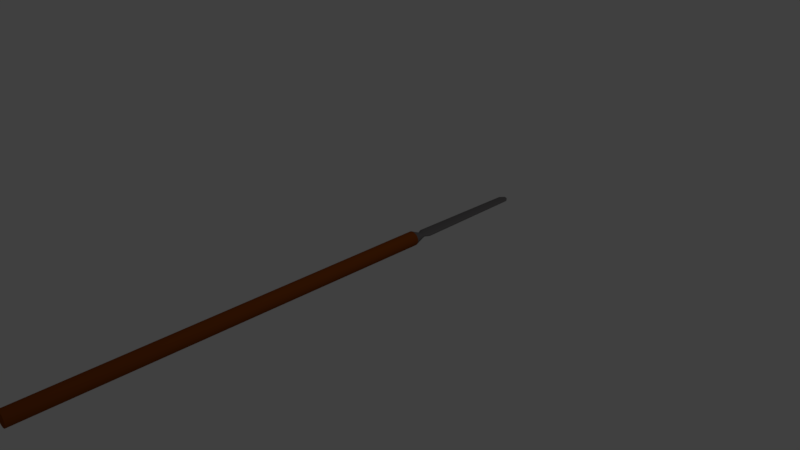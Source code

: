 # Source: yari.blend  (saved by Blender 2.78.0; exported with 4.5.12 LTS)
import bpy
from mathutils import Matrix  # noqa: F401  (used for matrix-valued properties, if any)

bpy.ops.wm.read_factory_settings(use_empty=True)
scene = bpy.context.scene
scene.name = 'Scene'

# ---- collections
col_collection_1 = bpy.data.collections.new('Collection 1'); scene.collection.children.link(col_collection_1)

# ---- materials (node trees are filled in below, after node groups)
mat_spearsteel = bpy.data.materials.new('SpearSteel')
mat_spearsteel.alpha_threshold = 0.0
mat_spearsteel.use_transparent_shadow = False
mat_spearsteel.diffuse_color = (0.1683, 0.159, 0.162, 1.0)
mat_spearsteel.roughness = 0.5
mat_spearhandle = bpy.data.materials.new('SpearHandle')
mat_spearhandle.alpha_threshold = 0.0
mat_spearhandle.use_transparent_shadow = False
mat_spearhandle.diffuse_color = (0.2582, 0.05951, 0.006512, 1.0)
mat_spearhandle.roughness = 0.5

# ---- material node trees

# ---- world
world_world = bpy.data.worlds.new('World'); scene.world = world_world
world_world.color = (0.05088, 0.05088, 0.05088)
world_world.use_sun_shadow = False
world_world.sun_shadow_jitter_overblur = 0.0
world_world.cycles.sampling_method = 'MANUAL'

# ---- cameras
cam_camera = bpy.data.cameras.new('Camera')
cam_camera.clip_end = 100.0
cam_camera.lens = 35.0
cam_camera.sensor_width = 32.0
cam_camera.sensor_height = 18.0
cam_camera.ortho_scale = 7.314
cam_camera.dof.focus_distance = 0.0
cam_camera.dof.aperture_fstop = 128.0

# ---- lights
light_lamp = bpy.data.lights.new('Lamp', 'POINT')
light_lamp.transmission_factor = 0.0
light_lamp.cutoff_distance = 30.0
light_lamp.energy = 100.0
light_lamp.shadow_buffer_clip_start = 1.001
light_lamp.shadow_soft_size = 0.1
light_lamp.shadow_maximum_resolution = 0.006
light_lamp.use_absolute_resolution = True

# ---- meshes
me_pcylinder1 = bpy.data.meshes.new('pCylinder1')
me_pcylinder1.from_pydata([(0.09511, -3.759, -0.0309), (0.0809, -3.759, -0.05878), (0.0809, 1.739, -0.05878), (0.09511, 1.739, -0.0309), (0.05878, -3.759, -0.0809), (0.05878, 1.739, -0.0809), (0.0309, -3.759, -0.09511), (0.0309, 1.739, -0.09511), (0.0, -3.759, -0.1), (0.0, 1.739, -0.1), (-0.0309, -3.759, -0.09511), (-0.0309, 1.739, -0.09511), (-0.05878, -3.759, -0.0809), (-0.05878, 1.739, -0.0809), (-0.0809, -3.759, -0.05878), (-0.0809, 1.739, -0.05878), (-0.09511, -3.759, -0.0309), (-0.09511, 1.739, -0.0309), (-0.1, -3.759, 0.0), (-0.1, 1.739, 0.0), (-0.09511, -3.759, 0.0309), (-0.09511, 1.739, 0.0309), (-0.0809, -3.759, 0.05878), (-0.0809, 1.739, 0.05878), (-0.05878, -3.759, 0.0809), (-0.05878, 1.739, 0.0809), (-0.0309, -3.759, 0.09511), (-0.0309, 1.739, 0.09511), (0.0, -3.759, 0.1), (0.0, 1.739, 0.1), (0.0309, -3.759, 0.09511), (0.0309, 1.739, 0.09511), (0.05878, -3.759, 0.0809), (0.05878, 1.739, 0.0809), (0.0809, -3.759, 0.05878), (0.0809, 1.739, 0.05878), (0.09511, -3.759, 0.0309), (0.09511, 1.739, 0.0309), (0.1, -3.759, 0.0), (0.1, 1.739, 0.0), (0.0, -3.759, 0.0), (0.0, 1.739, 0.0), (0.09428, 1.734, -0.0313), (0.0802, 1.734, -0.05953), (0.05206, 1.898, -0.01202), (0.0612, 1.898, -0.006317), (0.05827, 1.734, -0.08193), (0.03782, 1.898, -0.01654), (0.03063, 1.734, -0.09632), (0.01989, 1.898, -0.01944), (0.0, 1.734, -0.1013), (0.0, 1.898, -0.02044), (-0.03063, 1.734, -0.09632), (-0.01989, 1.898, -0.01944), (-0.05827, 1.734, -0.08193), (-0.03782, 1.898, -0.01654), (-0.0802, 1.734, -0.05953), (-0.05206, 1.898, -0.01202), (-0.09428, 1.734, -0.0313), (-0.0612, 1.898, -0.006317), (-0.09913, 1.734, 0.0), (-0.06435, 1.898, 0.0), (-0.09428, 1.734, 0.0313), (-0.0612, 1.898, 0.006317), (-0.0802, 1.734, 0.05953), (-0.05206, 1.898, 0.01202), (-0.05827, 1.734, 0.08193), (-0.03782, 1.898, 0.01654), (-0.03063, 1.734, 0.09632), (-0.01989, 1.898, 0.01944), (0.0, 1.734, 0.1013), (0.0, 1.898, 0.02044), (0.03063, 1.734, 0.09632), (0.01989, 1.898, 0.01944), (0.05827, 1.734, 0.08193), (0.03782, 1.898, 0.01654), (0.0802, 1.734, 0.05953), (0.05206, 1.898, 0.01202), (0.09428, 1.734, 0.0313), (0.0612, 1.898, 0.006317), (0.09913, 1.734, 0.0), (0.06435, 1.898, 0.0), (0.0, 1.734, 0.0), (0.03033, 3.631, -0.004406), (0.0258, 3.631, -0.008381), (0.0, 3.631, 0.0), (0.01874, 3.631, -0.01154), (0.009855, 3.631, -0.01356), (0.0, 3.631, -0.01426), (-0.009855, 3.631, -0.01356), (-0.01874, 3.631, -0.01154), (-0.0258, 3.631, -0.008381), (-0.03033, 3.631, -0.004406), (-0.03189, 3.631, 0.0), (-0.03033, 3.631, 0.004406), (-0.0258, 3.631, 0.008381), (-0.01874, 3.631, 0.01154), (-0.009855, 3.631, 0.01356), (0.0, 3.631, 0.01426), (0.009855, 3.631, 0.01356), (0.01874, 3.631, 0.01154), (0.0258, 3.631, 0.008381), (0.03033, 3.631, 0.004406), (0.03189, 3.631, 0.0), (-0.02316, 3.572, 0.02127), (0.0, 3.572, 0.02236), (-0.04405, 3.572, 0.01809), (-0.06063, 3.572, 0.01314), (-0.07127, 3.572, 0.006909), (-0.07494, 3.572, 0.0), (-0.07127, 3.572, -0.006909), (-0.06063, 3.572, -0.01314), (-0.04405, 3.572, -0.01809), (-0.0309, 3.572, -0.02127), (0.0, 3.572, -0.02236), (0.0309, 3.572, -0.02127), (0.04405, 3.572, -0.01809), (0.06063, 3.572, -0.01314), (0.07127, 3.572, -0.006909), (0.07494, 3.572, 0.0), (0.07127, 3.572, 0.006909), (0.06063, 3.572, 0.01314), (0.04405, 3.572, 0.01809), (0.02316, 3.572, 0.02127), (0.0, 1.974, 0.02812), (0.0309, 1.974, 0.02674), (-0.0309, 1.974, 0.02674), (-0.05878, 1.974, 0.02275), (-0.0809, 1.974, 0.01653), (-0.09511, 1.974, 0.008689), (-0.1, 1.974, 0.0), (-0.09511, 1.974, -0.008689), (-0.0809, 1.974, -0.01653), (-0.05878, 1.974, -0.02275), (-0.0309, 1.974, -0.02674), (0.0, 1.974, -0.02812), (0.0309, 1.974, -0.02674), (0.05878, 1.974, -0.02275), (0.0809, 1.974, -0.01653), (0.09511, 1.974, -0.008689), (0.1, 1.974, 0.0), (0.09511, 1.974, 0.008689), (0.0809, 1.974, 0.01653), (0.05878, 1.974, 0.02275)], [], [(0, 1, 2, 3), (1, 4, 5, 2), (4, 6, 7, 5), (6, 8, 9, 7), (8, 10, 11, 9), (10, 12, 13, 11), (12, 14, 15, 13), (14, 16, 17, 15), (16, 18, 19, 17), (18, 20, 21, 19), (20, 22, 23, 21), (22, 24, 25, 23), (24, 26, 27, 25), (26, 28, 29, 27), (28, 30, 31, 29), (30, 32, 33, 31), (32, 34, 35, 33), (34, 36, 37, 35), (36, 38, 39, 37), (38, 0, 3, 39), (1, 0, 40), (4, 1, 40), (6, 4, 40), (8, 6, 40), (10, 8, 40), (12, 10, 40), (14, 12, 40), (16, 14, 40), (18, 16, 40), (20, 18, 40), (22, 20, 40), (24, 22, 40), (26, 24, 40), (28, 26, 40), (30, 28, 40), (32, 30, 40), (34, 32, 40), (36, 34, 40), (38, 36, 40), (0, 38, 40), (3, 2, 41), (2, 5, 41), (5, 7, 41), (7, 9, 41), (9, 11, 41), (11, 13, 41), (13, 15, 41), (15, 17, 41), (17, 19, 41), (19, 21, 41), (21, 23, 41), (23, 25, 41), (25, 27, 41), (27, 29, 41), (29, 31, 41), (31, 33, 41), (33, 35, 41), (35, 37, 41), (37, 39, 41), (39, 3, 41), (42, 43, 44, 45), (43, 46, 47, 44), (46, 48, 49, 47), (48, 50, 51, 49), (50, 52, 53, 51), (52, 54, 55, 53), (54, 56, 57, 55), (56, 58, 59, 57), (58, 60, 61, 59), (60, 62, 63, 61), (62, 64, 65, 63), (64, 66, 67, 65), (66, 68, 69, 67), (68, 70, 71, 69), (70, 72, 73, 71), (72, 74, 75, 73), (74, 76, 77, 75), (76, 78, 79, 77), (78, 80, 81, 79), (80, 42, 45, 81), (43, 42, 82), (46, 43, 82), (48, 46, 82), (50, 48, 82), (52, 50, 82), (54, 52, 82), (56, 54, 82), (58, 56, 82), (60, 58, 82), (62, 60, 82), (64, 62, 82), (66, 64, 82), (68, 66, 82), (70, 68, 82), (72, 70, 82), (74, 72, 82), (76, 74, 82), (78, 76, 82), (80, 78, 82), (42, 80, 82), (83, 84, 85), (84, 86, 85), (86, 87, 85), (87, 88, 85), (88, 89, 85), (89, 90, 85), (90, 91, 85), (91, 92, 85), (92, 93, 85), (93, 94, 85), (94, 95, 85), (95, 96, 85), (96, 97, 85), (97, 98, 85), (98, 99, 85), (99, 100, 85), (100, 101, 85), (101, 102, 85), (102, 103, 85), (103, 83, 85), (104, 105, 98, 97), (106, 104, 97, 96), (107, 106, 96, 95), (108, 107, 95, 94), (109, 108, 94, 93), (110, 109, 93, 92), (111, 110, 92, 91), (112, 111, 91, 90), (113, 112, 90, 89), (114, 113, 89, 88), (115, 114, 88, 87), (116, 115, 87, 86), (117, 116, 86, 84), (118, 117, 84, 83), (119, 118, 83, 103), (120, 119, 103, 102), (121, 120, 102, 101), (122, 121, 101, 100), (123, 122, 100, 99), (105, 123, 99, 98), (124, 125, 123, 105), (126, 124, 105, 104), (127, 126, 104, 106), (128, 127, 106, 107), (129, 128, 107, 108), (130, 129, 108, 109), (131, 130, 109, 110), (132, 131, 110, 111), (133, 132, 111, 112), (134, 133, 112, 113), (135, 134, 113, 114), (136, 135, 114, 115), (137, 136, 115, 116), (138, 137, 116, 117), (139, 138, 117, 118), (140, 139, 118, 119), (141, 140, 119, 120), (142, 141, 120, 121), (143, 142, 121, 122), (125, 143, 122, 123), (71, 73, 125, 124), (69, 71, 124, 126), (67, 69, 126, 127), (65, 67, 127, 128), (63, 65, 128, 129), (61, 63, 129, 130), (59, 61, 130, 131), (57, 59, 131, 132), (55, 57, 132, 133), (53, 55, 133, 134), (51, 53, 134, 135), (49, 51, 135, 136), (47, 49, 136, 137), (44, 47, 137, 138), (45, 44, 138, 139), (81, 45, 139, 140), (79, 81, 140, 141), (77, 79, 141, 142), (75, 77, 142, 143), (73, 75, 143, 125)])
me_pcylinder1.polygons.foreach_set('use_smooth', [True] * 180)
me_pcylinder1.polygons.foreach_set('material_index', [1, 1, 1, 1, 1, 1, 1, 1, 1, 1, 1, 1, 1, 1, 1, 1, 1, 1, 1, 1, 1, 1, 1, 1, 1, 1, 1, 1, 1, 1, 1, 1, 1, 1, 1, 1, 1, 1, 1, 1, 1, 1, 1, 1, 1, 1, 1, 1, 1, 1, 1, 1, 1, 1, 1, 1, 1, 1, 1, 1, 0, 0, 0, 0, 0, 0, 0, 0, 0, 0, 0, 0, 0, 0, 0, 0, 0, 0, 0, 0, 0, 0, 0, 0, 0, 0, 0, 0, 0, 0, 0, 0, 0, 0, 0, 0, 0, 0, 0, 0, 0, 0, 0, 0, 0, 0, 0, 0, 0, 0, 0, 0, 0, 0, 0, 0, 0, 0, 0, 0, 0, 0, 0, 0, 0, 0, 0, 0, 0, 0, 0, 0, 0, 0, 0, 0, 0, 0, 0, 0, 0, 0, 0, 0, 0, 0, 0, 0, 0, 0, 0, 0, 0, 0, 0, 0, 0, 0, 0, 0, 0, 0, 0, 0, 0, 0, 0, 0, 0, 0, 0, 0, 0, 0, 0, 0, 0, 0, 0, 0])
_k = set([(0, 1), (0, 38), (1, 4), (2, 3), (2, 5), (3, 39), (4, 6), (5, 7), (6, 8), (7, 9), (8, 10), (9, 11), (10, 12), (11, 13), (12, 14), (13, 15), (14, 16), (15, 17), (16, 18), (17, 19), (18, 20), (19, 21), (20, 22), (21, 23), (22, 24), (23, 25), (24, 26), (25, 27), (26, 28), (27, 29), (28, 30), (29, 31), (30, 32), (31, 33), (32, 34), (33, 35), (34, 36), (35, 37), (36, 38), (37, 39), (42, 43), (42, 80), (43, 46), (46, 48), (48, 50), (50, 52), (52, 54), (54, 56), (56, 58), (58, 60), (60, 62), (62, 64), (64, 66), (66, 68), (68, 70), (70, 72), (72, 74), (74, 76), (76, 78), (78, 80), (83, 84), (83, 103), (84, 86), (86, 87), (87, 88), (88, 89), (89, 90), (90, 91), (91, 92), (92, 93), (93, 94), (94, 95), (95, 96), (96, 97), (97, 98), (98, 99), (99, 100), (100, 101), (101, 102), (102, 103)])
me_pcylinder1.attributes.new('sharp_edge', 'BOOLEAN', 'EDGE').data.foreach_set('value', [ (min(e.vertices), max(e.vertices)) in _k for e in me_pcylinder1.edges])
_uv = me_pcylinder1.uv_layers.new(name='UVMap')
_uv.uv.foreach_set('vector', [0.375, 0.3125, 0.3875, 0.3125, 0.3875, 0.6884, 0.375, 0.6884, 0.3875, 0.3125, 0.4, 0.3125, 0.4, 0.6884, 0.3875, 0.6884, 0.4, 0.3125, 0.4125, 0.3125, 0.4125, 0.6884, 0.4, 0.6884, 0.4125, 0.3125, 0.425, 0.3125, 0.425, 0.6884, 0.4125, 0.6884, 0.425, 0.3125, 0.4375, 0.3125, 0.4375, 0.6884, 0.425, 0.6884, 0.4375, 0.3125, 0.45, 0.3125, 0.45, 0.6884, 0.4375, 0.6884, 0.45, 0.3125, 0.4625, 0.3125, 0.4625, 0.6884, 0.45, 0.6884, 0.4625, 0.3125, 0.475, 0.3125, 0.475, 0.6884, 0.4625, 0.6884, 0.475, 0.3125, 0.4875, 0.3125, 0.4875, 0.6884, 0.475, 0.6884, 0.4875, 0.3125, 0.5, 0.3125, 0.5, 0.6884, 0.4875, 0.6884, 0.5, 0.3125, 0.5125, 0.3125, 0.5125, 0.6884, 0.5, 0.6884, 0.5125, 0.3125, 0.525, 0.3125, 0.525, 0.6884, 0.5125, 0.6884, 0.525, 0.3125, 0.5375, 0.3125, 0.5375, 0.6884, 0.525, 0.6884, 0.5375, 0.3125, 0.55, 0.3125, 0.55, 0.6884, 0.5375, 0.6884, 0.55, 0.3125, 0.5625, 0.3125, 0.5625, 0.6884, 0.55, 0.6884, 0.5625, 0.3125, 0.575, 0.3125, 0.575, 0.6884, 0.5625, 0.6884, 0.575, 0.3125, 0.5875, 0.3125, 0.5875, 0.6884, 0.575, 0.6884, 0.5875, 0.3125, 0.6, 0.3125, 0.6, 0.6884, 0.5875, 0.6884, 0.6, 0.3125, 0.6125, 0.3125, 0.6125, 0.6884, 0.6, 0.6884, 0.6125, 0.3125, 0.625, 0.3125, 0.625, 0.6884, 0.6125, 0.6884, 0.6264, 0.06441, 0.6486, 0.108, 0.5, 0.15, 0.5918, 0.02984, 0.6264, 0.06441, 0.5, 0.15, 0.5483, 0.007647, 0.5918, 0.02984, 0.5, 0.15, 0.5, 0.0, 0.5483, 0.007647, 0.5, 0.15, 0.4517, 0.007647, 0.5, 0.0, 0.5, 0.15, 0.4082, 0.02984, 0.4517, 0.007647, 0.5, 0.15, 0.3736, 0.06441, 0.4082, 0.02984, 0.5, 0.15, 0.3514, 0.108, 0.3736, 0.06441, 0.5, 0.15, 0.3438, 0.1562, 0.3514, 0.108, 0.5, 0.15, 0.3514, 0.2045, 0.3438, 0.1562, 0.5, 0.15, 0.3736, 0.2481, 0.3514, 0.2045, 0.5, 0.15, 0.4082, 0.2827, 0.3736, 0.2481, 0.5, 0.15, 0.4517, 0.3049, 0.4082, 0.2827, 0.5, 0.15, 0.5, 0.3125, 0.4517, 0.3049, 0.5, 0.15, 0.5483, 0.3049, 0.5, 0.3125, 0.5, 0.15, 0.5918, 0.2827, 0.5483, 0.3049, 0.5, 0.15, 0.6264, 0.2481, 0.5918, 0.2827, 0.5, 0.15, 0.6486, 0.2045, 0.6264, 0.2481, 0.5, 0.15, 0.6562, 0.1562, 0.6486, 0.2045, 0.5, 0.15, 0.6486, 0.108, 0.6562, 0.1562, 0.5, 0.15, 0.6486, 0.892, 0.6264, 0.9356, 0.5, 0.8375, 0.6264, 0.9356, 0.5918, 0.9702, 0.5, 0.8375, 0.5918, 0.9702, 0.5483, 0.9924, 0.5, 0.8375, 0.5483, 0.9924, 0.5, 1.0, 0.5, 0.8375, 0.5, 1.0, 0.4517, 0.9924, 0.5, 0.8375, 0.4517, 0.9924, 0.4082, 0.9702, 0.5, 0.8375, 0.4082, 0.9702, 0.3736, 0.9356, 0.5, 0.8375, 0.3736, 0.9356, 0.3514, 0.892, 0.5, 0.8375, 0.3514, 0.892, 0.3438, 0.8438, 0.5, 0.8375, 0.3438, 0.8438, 0.3514, 0.7955, 0.5, 0.8375, 0.3514, 0.7955, 0.3736, 0.7519, 0.5, 0.8375, 0.3736, 0.7519, 0.4082, 0.7173, 0.5, 0.8375, 0.4082, 0.7173, 0.4517, 0.6951, 0.5, 0.8375, 0.4517, 0.6951, 0.5, 0.6875, 0.5, 0.8375, 0.5, 0.6875, 0.5483, 0.6951, 0.5, 0.8375, 0.5483, 0.6951, 0.5918, 0.7173, 0.5, 0.8375, 0.5918, 0.7173, 0.6264, 0.7519, 0.5, 0.8375, 0.6264, 0.7519, 0.6486, 0.7955, 0.5, 0.8375, 0.6486, 0.7955, 0.6562, 0.8438, 0.5, 0.8375, 0.6562, 0.8438, 0.6486, 0.892, 0.5, 0.8375, 0.375, 0.3125, 0.3875, 0.3125, 0.3875, 0.338, 0.375, 0.338, 0.3875, 0.3125, 0.4, 0.3125, 0.4, 0.338, 0.3875, 0.338, 0.4, 0.3125, 0.4125, 0.3125, 0.4125, 0.338, 0.4, 0.338, 0.4125, 0.3125, 0.425, 0.3125, 0.425, 0.338, 0.4125, 0.338, 0.425, 0.3125, 0.4375, 0.3125, 0.4375, 0.338, 0.425, 0.338, 0.4375, 0.3125, 0.45, 0.3125, 0.45, 0.338, 0.4375, 0.338, 0.45, 0.3125, 0.4625, 0.3125, 0.4625, 0.338, 0.45, 0.338, 0.4625, 0.3125, 0.475, 0.3125, 0.475, 0.338, 0.4625, 0.338, 0.475, 0.3125, 0.4875, 0.3125, 0.4875, 0.338, 0.475, 0.338, 0.4875, 0.3125, 0.5, 0.3125, 0.5, 0.338, 0.4875, 0.338, 0.5, 0.3125, 0.5125, 0.3125, 0.5125, 0.338, 0.5, 0.338, 0.5125, 0.3125, 0.525, 0.3125, 0.525, 0.338, 0.5125, 0.338, 0.525, 0.3125, 0.5375, 0.3125, 0.5375, 0.338, 0.525, 0.338, 0.5375, 0.3125, 0.55, 0.3125, 0.55, 0.338, 0.5375, 0.338, 0.55, 0.3125, 0.5625, 0.3125, 0.5625, 0.338, 0.55, 0.338, 0.5625, 0.3125, 0.575, 0.3125, 0.575, 0.338, 0.5625, 0.338, 0.575, 0.3125, 0.5875, 0.3125, 0.5875, 0.338, 0.575, 0.338, 0.5875, 0.3125, 0.6, 0.3125, 0.6, 0.338, 0.5875, 0.338, 0.6, 0.3125, 0.6125, 0.3125, 0.6125, 0.338, 0.6, 0.338, 0.6125, 0.3125, 0.625, 0.3125, 0.625, 0.338, 0.6125, 0.338, 0.6264, 0.06441, 0.6486, 0.108, 0.5, 0.15, 0.5918, 0.02984, 0.6264, 0.06441, 0.5, 0.15, 0.5483, 0.007647, 0.5918, 0.02984, 0.5, 0.15, 0.5, 0.0, 0.5483, 0.007647, 0.5, 0.15, 0.4517, 0.007647, 0.5, 0.0, 0.5, 0.15, 0.4082, 0.02984, 0.4517, 0.007647, 0.5, 0.15, 0.3736, 0.06441, 0.4082, 0.02984, 0.5, 0.15, 0.3514, 0.108, 0.3736, 0.06441, 0.5, 0.15, 0.3438, 0.1562, 0.3514, 0.108, 0.5, 0.15, 0.3514, 0.2045, 0.3438, 0.1562, 0.5, 0.15, 0.3736, 0.2481, 0.3514, 0.2045, 0.5, 0.15, 0.4082, 0.2827, 0.3736, 0.2481, 0.5, 0.15, 0.4517, 0.3049, 0.4082, 0.2827, 0.5, 0.15, 0.5, 0.3125, 0.4517, 0.3049, 0.5, 0.15, 0.5483, 0.3049, 0.5, 0.3125, 0.5, 0.15, 0.5918, 0.2827, 0.5483, 0.3049, 0.5, 0.15, 0.6264, 0.2481, 0.5918, 0.2827, 0.5, 0.15, 0.6486, 0.2045, 0.6264, 0.2481, 0.5, 0.15, 0.6562, 0.1562, 0.6486, 0.2045, 0.5, 0.15, 0.6486, 0.108, 0.6562, 0.1562, 0.5, 0.15, 0.6486, 0.892, 0.6264, 0.9356, 0.5, 0.8375, 0.6264, 0.9356, 0.5918, 0.9702, 0.5, 0.8375, 0.5918, 0.9702, 0.5483, 0.9924, 0.5, 0.8375, 0.5483, 0.9924, 0.5, 1.0, 0.5, 0.8375, 0.5, 1.0, 0.4517, 0.9924, 0.5, 0.8375, 0.4517, 0.9924, 0.4082, 0.9702, 0.5, 0.8375, 0.4082, 0.9702, 0.3736, 0.9356, 0.5, 0.8375, 0.3736, 0.9356, 0.3514, 0.892, 0.5, 0.8375, 0.3514, 0.892, 0.3438, 0.8438, 0.5, 0.8375, 0.3438, 0.8438, 0.3514, 0.7955, 0.5, 0.8375, 0.3514, 0.7955, 0.3736, 0.7519, 0.5, 0.8375, 0.3736, 0.7519, 0.4082, 0.7173, 0.5, 0.8375, 0.4082, 0.7173, 0.4517, 0.6951, 0.5, 0.8375, 0.4517, 0.6951, 0.5, 0.6875, 0.5, 0.8375, 0.5, 0.6875, 0.5483, 0.6951, 0.5, 0.8375, 0.5483, 0.6951, 0.5918, 0.7173, 0.5, 0.8375, 0.5918, 0.7173, 0.6264, 0.7519, 0.5, 0.8375, 0.6264, 0.7519, 0.6486, 0.7955, 0.5, 0.8375, 0.6486, 0.7955, 0.6562, 0.8438, 0.5, 0.8375, 0.6562, 0.8438, 0.6486, 0.892, 0.5, 0.8375, 0.5375, 0.6766, 0.55, 0.6766, 0.55, 0.6884, 0.5375, 0.6884, 0.525, 0.6766, 0.5375, 0.6766, 0.5375, 0.6884, 0.525, 0.6884, 0.5125, 0.6766, 0.525, 0.6766, 0.525, 0.6884, 0.5125, 0.6884, 0.5, 0.6766, 0.5125, 0.6766, 0.5125, 0.6884, 0.5, 0.6884, 0.4875, 0.6766, 0.5, 0.6766, 0.5, 0.6884, 0.4875, 0.6884, 0.475, 0.6766, 0.4875, 0.6766, 0.4875, 0.6884, 0.475, 0.6884, 0.4625, 0.6766, 0.475, 0.6766, 0.475, 0.6884, 0.4625, 0.6884, 0.45, 0.6766, 0.4625, 0.6766, 0.4625, 0.6884, 0.45, 0.6884, 0.4375, 0.6766, 0.45, 0.6766, 0.45, 0.6884, 0.4375, 0.6884, 0.425, 0.6766, 0.4375, 0.6766, 0.4375, 0.6884, 0.425, 0.6884, 0.4125, 0.6766, 0.425, 0.6766, 0.425, 0.6884, 0.4125, 0.6884, 0.4, 0.6766, 0.4125, 0.6766, 0.4125, 0.6884, 0.4, 0.6884, 0.3875, 0.6766, 0.4, 0.6766, 0.4, 0.6884, 0.3875, 0.6884, 0.375, 0.6766, 0.3875, 0.6766, 0.3875, 0.6884, 0.375, 0.6884, 0.6125, 0.6766, 0.625, 0.6766, 0.625, 0.6884, 0.6125, 0.6884, 0.6, 0.6766, 0.6125, 0.6766, 0.6125, 0.6884, 0.6, 0.6884, 0.5875, 0.6766, 0.6, 0.6766, 0.6, 0.6884, 0.5875, 0.6884, 0.575, 0.6766, 0.5875, 0.6766, 0.5875, 0.6884, 0.575, 0.6884, 0.5625, 0.6766, 0.575, 0.6766, 0.575, 0.6884, 0.5625, 0.6884, 0.55, 0.6766, 0.5625, 0.6766, 0.5625, 0.6884, 0.55, 0.6884, 0.55, 0.3534, 0.5625, 0.3534, 0.5625, 0.6766, 0.55, 0.6766, 0.5375, 0.3534, 0.55, 0.3534, 0.55, 0.6766, 0.5375, 0.6766, 0.525, 0.3534, 0.5375, 0.3534, 0.5375, 0.6766, 0.525, 0.6766, 0.5125, 0.3534, 0.525, 0.3534, 0.525, 0.6766, 0.5125, 0.6766, 0.5, 0.3534, 0.5125, 0.3534, 0.5125, 0.6766, 0.5, 0.6766, 0.4875, 0.3534, 0.5, 0.3534, 0.5, 0.6766, 0.4875, 0.6766, 0.475, 0.3534, 0.4875, 0.3534, 0.4875, 0.6766, 0.475, 0.6766, 0.4625, 0.3534, 0.475, 0.3534, 0.475, 0.6766, 0.4625, 0.6766, 0.45, 0.3534, 0.4625, 0.3534, 0.4625, 0.6766, 0.45, 0.6766, 0.4375, 0.3534, 0.45, 0.3534, 0.45, 0.6766, 0.4375, 0.6766, 0.425, 0.3534, 0.4375, 0.3534, 0.4375, 0.6766, 0.425, 0.6766, 0.4125, 0.3534, 0.425, 0.3534, 0.425, 0.6766, 0.4125, 0.6766, 0.4, 0.3534, 0.4125, 0.3534, 0.4125, 0.6766, 0.4, 0.6766, 0.3875, 0.3534, 0.4, 0.3534, 0.4, 0.6766, 0.3875, 0.6766, 0.375, 0.3534, 0.3875, 0.3534, 0.3875, 0.6766, 0.375, 0.6766, 0.6125, 0.3534, 0.625, 0.3534, 0.625, 0.6766, 0.6125, 0.6766, 0.6, 0.3534, 0.6125, 0.3534, 0.6125, 0.6766, 0.6, 0.6766, 0.5875, 0.3534, 0.6, 0.3534, 0.6, 0.6766, 0.5875, 0.6766, 0.575, 0.3534, 0.5875, 0.3534, 0.5875, 0.6766, 0.575, 0.6766, 0.5625, 0.3534, 0.575, 0.3534, 0.575, 0.6766, 0.5625, 0.6766, 0.55, 0.338, 0.5625, 0.338, 0.5625, 0.3534, 0.55, 0.3534, 0.5375, 0.338, 0.55, 0.338, 0.55, 0.3534, 0.5375, 0.3534, 0.525, 0.338, 0.5375, 0.338, 0.5375, 0.3534, 0.525, 0.3534, 0.5125, 0.338, 0.525, 0.338, 0.525, 0.3534, 0.5125, 0.3534, 0.5, 0.338, 0.5125, 0.338, 0.5125, 0.3534, 0.5, 0.3534, 0.4875, 0.338, 0.5, 0.338, 0.5, 0.3534, 0.4875, 0.3534, 0.475, 0.338, 0.4875, 0.338, 0.4875, 0.3534, 0.475, 0.3534, 0.4625, 0.338, 0.475, 0.338, 0.475, 0.3534, 0.4625, 0.3534, 0.45, 0.338, 0.4625, 0.338, 0.4625, 0.3534, 0.45, 0.3534, 0.4375, 0.338, 0.45, 0.338, 0.45, 0.3534, 0.4375, 0.3534, 0.425, 0.338, 0.4375, 0.338, 0.4375, 0.3534, 0.425, 0.3534, 0.4125, 0.338, 0.425, 0.338, 0.425, 0.3534, 0.4125, 0.3534, 0.4, 0.338, 0.4125, 0.338, 0.4125, 0.3534, 0.4, 0.3534, 0.3875, 0.338, 0.4, 0.338, 0.4, 0.3534, 0.3875, 0.3534, 0.375, 0.338, 0.3875, 0.338, 0.3875, 0.3534, 0.375, 0.3534, 0.6125, 0.338, 0.625, 0.338, 0.625, 0.3534, 0.6125, 0.3534, 0.6, 0.338, 0.6125, 0.338, 0.6125, 0.3534, 0.6, 0.3534, 0.5875, 0.338, 0.6, 0.338, 0.6, 0.3534, 0.5875, 0.3534, 0.575, 0.338, 0.5875, 0.338, 0.5875, 0.3534, 0.575, 0.3534, 0.5625, 0.338, 0.575, 0.338, 0.575, 0.3534, 0.5625, 0.3534])
me_pcylinder1.materials.append(mat_spearsteel)
me_pcylinder1.materials.append(mat_spearhandle)
me_pcylinder1.use_remesh_preserve_volume = False
me_pcylinder1.use_remesh_preserve_attributes = False
me_pcylinder1.use_mirror_vertex_groups = False
me_pcylinder1.update()
me_pcylinder1.normals_split_custom_set([tuple(v) for v in zip(*[iter([0.9511, 0.0, -0.309, 0.809, 0.0, -0.5878, 0.809, 0.0, -0.5878, 0.9511, 0.0, -0.309, 0.809, 0.0, -0.5878, 0.5878, 0.0, -0.809, 0.5878, 0.0, -0.809, 0.809, 0.0, -0.5878, 0.5878, 0.0, -0.809, 0.309, 0.0, -0.9511, 0.309, 0.0, -0.9511, 0.5878, 0.0, -0.809, 0.309, 0.0, -0.9511, 0.0, 0.0, -1.0, 0.0, 0.0, -1.0, 0.309, 0.0, -0.9511, 0.0, 0.0, -1.0, -0.309, 0.0, -0.9511, -0.309, 0.0, -0.9511, 0.0, 0.0, -1.0, -0.309, 0.0, -0.9511, -0.5878, 0.0, -0.809, -0.5878, 0.0, -0.809, -0.309, 0.0, -0.9511, -0.5878, 0.0, -0.809, -0.809, 0.0, -0.5878, -0.809, 0.0, -0.5878, -0.5878, 0.0, -0.809, -0.809, 0.0, -0.5878, -0.9511, 0.0, -0.309, -0.9511, 0.0, -0.309, -0.809, 0.0, -0.5878, -0.9511, 0.0, -0.309, -1.0, 0.0, 0.0, -1.0, 0.0, 0.0, -0.9511, 0.0, -0.309, -1.0, 0.0, 0.0, -0.9511, 0.0, 0.309, -0.9511, 0.0, 0.309, -1.0, 0.0, 0.0, -0.9511, 0.0, 0.309, -0.809, 0.0, 0.5878, -0.809, 0.0, 0.5878, -0.9511, 0.0, 0.309, -0.809, 0.0, 0.5878, -0.5878, 0.0, 0.809, -0.5878, 0.0, 0.809, -0.809, 0.0, 0.5878, -0.5878, 0.0, 0.809, -0.309, 0.0, 0.9511, -0.309, 0.0, 0.9511, -0.5878, 0.0, 0.809, -0.309, 0.0, 0.9511, 0.0, 0.0, 1.0, 0.0, 0.0, 1.0, -0.309, 0.0, 0.9511, 0.0, 0.0, 1.0, 0.309, 0.0, 0.9511, 0.309, 0.0, 0.9511, 0.0, 0.0, 1.0, 0.309, 0.0, 0.9511, 0.5878, 0.0, 0.809, 0.5878, 0.0, 0.809, 0.309, 0.0, 0.9511, 0.5878, 0.0, 0.809, 0.809, 0.0, 0.5878, 0.809, 0.0, 0.5878, 0.5878, 0.0, 0.809, 0.809, 0.0, 0.5878, 0.9511, 0.0, 0.309, 0.9511, 0.0, 0.309, 0.809, 0.0, 0.5878, 0.9511, 0.0, 0.309, 1.0, 0.0, 0.0, 1.0, 0.0, 0.0, 0.9511, 0.0, 0.309, 1.0, 0.0, 0.0, 0.9511, 0.0, -0.309, 0.9511, 0.0, -0.309, 1.0, 0.0, 0.0, 0.0, -1.0, 1.557e-10, 0.0, -1.0, -9.644e-06, 0.0, -1.0, 0.0, 0.0, -1.0, 9.644e-06, 0.0, -1.0, 1.557e-10, 0.0, -1.0, 0.0, 0.0, -1.0, 0.0, 0.0, -1.0, 9.644e-06, 0.0, -1.0, 0.0, 0.0, -1.0, 0.0, 0.0, -1.0, 0.0, 0.0, -1.0, 0.0, 0.0, -1.0, 0.0, 0.0, -1.0, 0.0, 0.0, -1.0, 0.0, 0.0, -1.0, 4.822e-06, 0.0, -1.0, 0.0, 0.0, -1.0, 0.0, 0.0, -1.0, -4.822e-06, 0.0, -1.0, 4.822e-06, 0.0, -1.0, 0.0, 0.0, -1.0, -9.644e-06, 0.0, -1.0, -4.822e-06, 0.0, -1.0, 0.0, 0.0, -1.0, 0.0, 0.0, -1.0, -9.644e-06, 0.0, -1.0, 0.0, 0.0, -1.0, 9.644e-06, 0.0, -1.0, 0.0, 0.0, -1.0, 0.0, 0.0, -1.0, -1.557e-10, 0.0, -1.0, 9.644e-06, 0.0, -1.0, 0.0, 0.0, -1.0, -9.644e-06, 0.0, -1.0, -1.557e-10, 0.0, -1.0, 0.0, 0.0, -1.0, 0.0, 0.0, -1.0, -9.644e-06, 0.0, -1.0, 0.0, 0.0, -1.0, 0.0, 0.0, -1.0, 0.0, 0.0, -1.0, 0.0, 0.0, -1.0, 0.0, 0.0, -1.0, 0.0, 0.0, -1.0, 0.0, 0.0, -1.0, -4.822e-06, 0.0, -1.0, 0.0, 0.0, -1.0, 0.0, 0.0, -1.0, 4.822e-06, 0.0, -1.0, -4.822e-06, 0.0, -1.0, 0.0, 0.0, -1.0, 9.644e-06, 0.0, -1.0, 4.822e-06, 0.0, -1.0, 0.0, 0.0, -1.0, 0.0, 0.0, -1.0, 9.644e-06, 0.0, -1.0, 0.0, 0.0, -1.0, -9.644e-06, 0.0, -1.0, 0.0, 0.0, -1.0, 0.0, 0.0, 1.0, 0.0, 0.0, 1.0, 0.0, 0.0, 1.0, 0.0, 0.0, 1.0, 0.0, 0.0, 1.0, -1.206e-06, 0.0, 1.0, 0.0, 0.0, 1.0, -1.206e-06, 0.0, 1.0, -1.206e-06, 0.0, 1.0, 0.0, 0.0, 1.0, -1.206e-06, 0.0, 1.0, 0.0, 0.0, 1.0, 0.0, 0.0, 1.0, 0.0, 0.0, 1.0, 0.0, 0.0, 1.0, 0.0, 0.0, 1.0, 0.0, 0.0, 1.0, 0.0, 0.0, 1.0, 0.0, 0.0, 1.0, 0.0, 0.0, 1.0, 0.0, 0.0, 1.0, 0.0, 0.0, 1.0, 0.0, 0.0, 1.0, 0.0, 0.0, 1.0, 0.0, 0.0, 1.0, 0.0, 0.0, 1.0, 0.0, 0.0, 1.0, 0.0, 0.0, 1.0, 0.0, 0.0, 1.0, 0.0, 0.0, 1.0, 0.0, 0.0, 1.0, 0.0, 0.0, 1.0, 0.0, 0.0, 1.0, 0.0, 0.0, 1.0, 0.0, 0.0, 1.0, 1.206e-06, 0.0, 1.0, 0.0, 0.0, 1.0, 1.206e-06, 0.0, 1.0, 1.206e-06, 0.0, 1.0, 0.0, 0.0, 1.0, 1.206e-06, 0.0, 1.0, 0.0, 0.0, 1.0, 0.0, 0.0, 1.0, 0.0, 0.0, 1.0, 0.0, 0.0, 1.0, 0.0, 0.0, 1.0, 0.0, 0.0, 1.0, 0.0, 0.0, 1.0, 0.0, 0.0, 1.0, 0.0, 0.0, 1.0, 0.0, 0.0, 1.0, 0.0, 0.0, 1.0, 0.0, 0.0, 1.0, 0.0, 0.0, 1.0, 0.0, 0.0, 1.0, 0.0, 0.0, 1.0, 0.0, 0.0, 1.0, 0.0, 0.0, 1.0, 0.0, 0.0, 1.0, 0.0, 0.0, 1.0, 0.0, 0.8509, 0.2567, -0.4584, 0.6179, 0.3285, -0.7144, 0.6282, 0.1847, -0.7558, 0.8769, 0.1338, -0.4617, 0.6179, 0.3285, -0.7144, 0.3868, 0.3889, -0.8361, 0.388, 0.2371, -0.8906, 0.6282, 0.1847, -0.7558, 0.3868, 0.3889, -0.8361, 0.1829, 0.4243, -0.8869, 0.1833, 0.2734, -0.9443, 0.388, 0.2371, -0.8906, 0.1829, 0.4243, -0.8869, 0.0, 0.4352, -0.9003, -4.063e-08, 0.2863, -0.9581, 0.1833, 0.2734, -0.9443, 0.0, 0.4352, -0.9003, -0.1829, 0.4243, -0.8869, -0.1833, 0.2734, -0.9443, -4.063e-08, 0.2863, -0.9581, -0.1829, 0.4243, -0.8869, -0.3868, 0.3889, -0.8361, -0.388, 0.2371, -0.8906, -0.1833, 0.2734, -0.9443, -0.3868, 0.3889, -0.8361, -0.6179, 0.3285, -0.7144, -0.6282, 0.1847, -0.7558, -0.388, 0.2371, -0.8906, -0.6179, 0.3285, -0.7144, -0.8509, 0.2567, -0.4584, -0.8769, 0.1337, -0.4617, -0.6282, 0.1847, -0.7558, -0.8509, 0.2567, -0.4584, -0.9761, 0.2172, -5.537e-07, -0.9936, 0.1133, 8.882e-06, -0.8769, 0.1337, -0.4617, -0.9761, 0.2172, -5.537e-07, -0.8509, 0.2567, 0.4584, -0.8769, 0.1338, 0.4617, -0.9936, 0.1133, 8.882e-06, -0.8509, 0.2567, 0.4584, -0.6179, 0.3285, 0.7144, -0.6282, 0.1847, 0.7558, -0.8769, 0.1338, 0.4617, -0.6179, 0.3285, 0.7144, -0.3868, 0.3889, 0.8361, -0.388, 0.2371, 0.8906, -0.6282, 0.1847, 0.7558, -0.3868, 0.3889, 0.8361, -0.1829, 0.4243, 0.8869, -0.1833, 0.2734, 0.9443, -0.388, 0.2371, 0.8906, -0.1829, 0.4243, 0.8869, 0.0, 0.4352, 0.9003, 4.063e-08, 0.2863, 0.9581, -0.1833, 0.2734, 0.9443, 0.0, 0.4352, 0.9003, 0.1829, 0.4243, 0.8869, 0.1833, 0.2734, 0.9443, 4.063e-08, 0.2863, 0.9581, 0.1829, 0.4243, 0.8869, 0.3868, 0.3889, 0.8361, 0.388, 0.2371, 0.8906, 0.1833, 0.2734, 0.9443, 0.3868, 0.3889, 0.8361, 0.6179, 0.3285, 0.7144, 0.6282, 0.1847, 0.7558, 0.388, 0.2371, 0.8906, 0.6179, 0.3285, 0.7144, 0.8509, 0.2567, 0.4584, 0.8769, 0.1337, 0.4617, 0.6282, 0.1847, 0.7558, 0.8509, 0.2567, 0.4584, 0.9761, 0.2172, 5.537e-07, 0.9936, 0.1133, -8.882e-06, 0.8769, 0.1337, 0.4617, 0.9761, 0.2172, 5.537e-07, 0.8509, 0.2567, -0.4584, 0.8769, 0.1338, -0.4617, 0.9936, 0.1133, -8.882e-06, 0.0, -1.0, 0.0, 0.0, -1.0, 4.761e-06, 0.0, -1.0, 0.0, 0.0, -1.0, 0.0, 0.0, -1.0, 0.0, 0.0, -1.0, 0.0, 0.0, -1.0, 0.0, 0.0, -1.0, 0.0, 0.0, -1.0, 0.0, 0.0, -1.0, 0.0, 0.0, -1.0, 0.0, 0.0, -1.0, 0.0, 0.0, -1.0, 0.0, 0.0, -1.0, 0.0, 0.0, -1.0, 0.0, 0.0, -1.0, 0.0, 0.0, -1.0, 0.0, 0.0, -1.0, 0.0, 0.0, -1.0, 0.0, 0.0, -1.0, 0.0, 0.0, -1.0, 0.0, 0.0, -1.0, 4.761e-06, 0.0, -1.0, 0.0, 0.0, -1.0, 0.0, 0.0, -1.0, 0.0, 0.0, -1.0, 4.761e-06, 0.0, -1.0, 0.0, 0.0, -1.0, -4.761e-06, 0.0, -1.0, 0.0, 0.0, -1.0, 0.0, 0.0, -1.0, 0.0, 0.0, -1.0, -4.761e-06, 0.0, -1.0, 0.0, 0.0, -1.0, 0.0, 0.0, -1.0, 0.0, 0.0, -1.0, 0.0, 0.0, -1.0, 0.0, 0.0, -1.0, 0.0, 0.0, -1.0, 0.0, 0.0, -1.0, 0.0, 0.0, -1.0, 0.0, 0.0, -1.0, 0.0, 0.0, -1.0, 0.0, 0.0, -1.0, 0.0, 0.0, -1.0, 0.0, 0.0, -1.0, 0.0, 0.0, -1.0, 0.0, 0.0, -1.0, 0.0, 0.0, -1.0, 0.0, 0.0, -1.0, 0.0, 0.0, -1.0, 0.0, 0.0, -1.0, -4.761e-06, 0.0, -1.0, 0.0, 0.0, -1.0, 0.0, 0.0, -1.0, 0.0, 0.0, -1.0, -4.761e-06, 0.0, -1.0, 0.0, 0.0, -1.0, 4.761e-06, 0.0, -1.0, 0.0, 0.0, -1.0, 0.0, 0.0, 1.0, 0.0, 0.0, 1.0, 0.0, 0.0, 1.0, 0.0, 0.0, 1.0, 0.0, 0.0, 1.0, 0.0, 0.0, 1.0, 0.0, 0.0, 1.0, 0.0, 0.0, 1.0, 0.0, 0.0, 1.0, 0.0, 0.0, 1.0, 0.0, 0.0, 1.0, 0.0, 0.0, 1.0, 0.0, 0.0, 1.0, 0.0, 0.0, 1.0, 0.0, 0.0, 1.0, 0.0, 0.0, 1.0, 0.0, 0.0, 1.0, 0.0, 0.0, 1.0, 0.0, 0.0, 1.0, 0.0, 0.0, 1.0, 0.0, 0.0, 1.0, 0.0, 0.0, 1.0, 0.0, 0.0, 1.0, 0.0, 0.0, 1.0, 0.0, 0.0, 1.0, 0.0, 0.0, 1.0, 0.0, 0.0, 1.0, 0.0, 0.0, 1.0, 0.0, 0.0, 1.0, 0.0, 0.0, 1.0, 0.0, 0.0, 1.0, 0.0, 0.0, 1.0, 0.0, 0.0, 1.0, 0.0, 0.0, 1.0, 0.0, 0.0, 1.0, 0.0, 0.0, 1.0, 0.0, 0.0, 1.0, 0.0, 0.0, 1.0, 0.0, 0.0, 1.0, 0.0, 0.0, 1.0, 0.0, 0.0, 1.0, 0.0, 0.0, 1.0, 0.0, 0.0, 1.0, 0.0, 0.0, 1.0, 0.0, 0.0, 1.0, 0.0, 0.0, 1.0, 0.0, 0.0, 1.0, 0.0, 0.0, 1.0, 0.0, 0.0, 1.0, 0.0, 0.0, 1.0, 0.0, 0.0, 1.0, 0.0, 0.0, 1.0, 0.0, 0.0, 1.0, 0.0, 0.0, 1.0, 0.0, 0.0, 1.0, 0.0, 0.0, 1.0, 0.0, 0.0, 1.0, 0.0, 0.0, 1.0, 0.0, 0.0, 1.0, 0.0, 0.0, 1.0, 0.0, -0.09309, 0.007177, 0.9956, 6.23e-06, 0.006525, 1.0, 0.0, 0.1392, 0.9903, -0.09015, 0.15, 0.9846, -0.2041, 0.00926, 0.9789, -0.09309, 0.007177, 0.9956, -0.09015, 0.15, 0.9846, -0.2083, 0.1939, 0.9587, -0.3663, 0.01328, 0.9304, -0.2041, 0.00926, 0.9789, -0.2083, 0.1939, 0.9587, -0.3736, 0.2879, 0.8818, -0.6592, 0.02098, 0.7517, -0.3663, 0.01328, 0.9304, -0.3736, 0.2879, 0.8818, -0.6177, 0.4517, 0.6437, -0.9996, 0.02989, -3.643e-06, -0.6592, 0.02098, 0.7517, -0.6177, 0.4517, 0.6437, -0.8098, 0.5867, 0.0, -0.6592, 0.02096, -0.7516, -0.9996, 0.02989, -3.643e-06, -0.8098, 0.5867, 0.0, -0.6177, 0.4517, -0.6437, -0.3663, 0.01329, -0.9304, -0.6592, 0.02096, -0.7516, -0.6177, 0.4517, -0.6437, -0.3736, 0.2879, -0.8818, -0.2238, 0.009671, -0.9746, -0.3663, 0.01329, -0.9304, -0.3736, 0.2879, -0.8818, -0.254, 0.2189, -0.9421, -0.09502, 0.006789, -0.9955, -0.2238, 0.009671, -0.9746, -0.254, 0.2189, -0.9421, -0.07445, 0.1519, -0.9856, -1.176e-06, 0.006705, -1.0, -0.09502, 0.006789, -0.9955, -0.07445, 0.1519, -0.9856, 0.0, 0.1409, -0.99, 0.09502, 0.006789, -0.9955, -1.176e-06, 0.006705, -1.0, 0.0, 0.1409, -0.99, 0.07445, 0.1519, -0.9856, 0.2238, 0.009673, -0.9746, 0.09502, 0.006789, -0.9955, 0.07445, 0.1519, -0.9856, 0.254, 0.2189, -0.9421, 0.3663, 0.01328, -0.9304, 0.2238, 0.009673, -0.9746, 0.254, 0.2189, -0.9421, 0.3736, 0.2879, -0.8818, 0.6592, 0.02095, -0.7516, 0.3663, 0.01328, -0.9304, 0.3736, 0.2879, -0.8818, 0.6177, 0.4517, -0.6437, 0.9996, 0.02989, 3.643e-06, 0.6592, 0.02095, -0.7516, 0.6177, 0.4517, -0.6437, 0.8098, 0.5867, 0.0, 0.6592, 0.02096, 0.7516, 0.9996, 0.02989, 3.643e-06, 0.8098, 0.5867, 0.0, 0.6177, 0.4517, 0.6437, 0.3663, 0.01329, 0.9304, 0.6592, 0.02096, 0.7516, 0.6177, 0.4517, 0.6437, 0.3736, 0.2879, 0.8818, 0.2041, 0.009263, 0.9789, 0.3663, 0.01329, 0.9304, 0.3736, 0.2879, 0.8818, 0.2083, 0.1939, 0.9587, 0.09308, 0.007179, 0.9956, 0.2041, 0.009263, 0.9789, 0.2083, 0.1939, 0.9587, 0.09015, 0.15, 0.9846, 6.23e-06, 0.006525, 1.0, 0.09308, 0.007179, 0.9956, 0.09015, 0.15, 0.9846, 0.0, 0.1392, 0.9903, 1.072e-06, -0.0007403, 1.0, 0.09532, -0.0008597, 0.9954, 0.09308, 0.007179, 0.9956, 6.23e-06, 0.006525, 1.0, -0.09532, -0.0008601, 0.9954, 1.072e-06, -0.0007403, 1.0, 6.23e-06, 0.006525, 1.0, -0.09309, 0.007177, 0.9956, -0.2095, -0.001216, 0.9778, -0.09532, -0.0008601, 0.9954, -0.09309, 0.007177, 0.9956, -0.2041, 0.00926, 0.9789, -0.377, -0.001645, 0.9262, -0.2095, -0.001216, 0.9778, -0.2041, 0.00926, 0.9789, -0.3663, 0.01328, 0.9304, -0.6748, -0.001829, 0.738, -0.377, -0.001645, 0.9262, -0.3663, 0.01328, 0.9304, -0.6592, 0.02098, 0.7517, -1.0, -0.001672, -9.764e-06, -0.6748, -0.001829, 0.738, -0.6592, 0.02098, 0.7517, -0.9996, 0.02989, -3.643e-06, -0.6748, -0.001826, -0.738, -1.0, -0.001672, -9.764e-06, -0.9996, 0.02989, -3.643e-06, -0.6592, 0.02096, -0.7516, -0.377, -0.001645, -0.9262, -0.6748, -0.001826, -0.738, -0.6592, 0.02096, -0.7516, -0.3663, 0.01329, -0.9304, -0.2272, -0.001755, -0.9738, -0.377, -0.001645, -0.9262, -0.3663, 0.01329, -0.9304, -0.2238, 0.009671, -0.9746, -0.0939, -0.001071, -0.9956, -0.2272, -0.001755, -0.9738, -0.2238, 0.009671, -0.9746, -0.09502, 0.006789, -0.9955, -1.188e-06, -0.0003446, -1.0, -0.0939, -0.001071, -0.9956, -0.09502, 0.006789, -0.9955, -1.176e-06, 0.006705, -1.0, 0.0939, -0.001071, -0.9956, -1.188e-06, -0.0003446, -1.0, -1.176e-06, 0.006705, -1.0, 0.09502, 0.006789, -0.9955, 0.2272, -0.001755, -0.9738, 0.0939, -0.001071, -0.9956, 0.09502, 0.006789, -0.9955, 0.2238, 0.009673, -0.9746, 0.377, -0.001645, -0.9262, 0.2272, -0.001755, -0.9738, 0.2238, 0.009673, -0.9746, 0.3663, 0.01328, -0.9304, 0.6748, -0.001829, -0.738, 0.377, -0.001645, -0.9262, 0.3663, 0.01328, -0.9304, 0.6592, 0.02095, -0.7516, 1.0, -0.001672, 9.764e-06, 0.6748, -0.001829, -0.738, 0.6592, 0.02095, -0.7516, 0.9996, 0.02989, 3.643e-06, 0.6748, -0.001826, 0.738, 1.0, -0.001672, 9.764e-06, 0.9996, 0.02989, 3.643e-06, 0.6592, 0.02096, 0.7516, 0.377, -0.001645, 0.9262, 0.6748, -0.001826, 0.738, 0.6592, 0.02096, 0.7516, 0.3663, 0.01329, 0.9304, 0.2095, -0.001216, 0.9778, 0.377, -0.001645, 0.9262, 0.3663, 0.01329, 0.9304, 0.2041, 0.009263, 0.9789, 0.09532, -0.0008597, 0.9954, 0.2095, -0.001216, 0.9778, 0.2041, 0.009263, 0.9789, 0.09308, 0.007179, 0.9956, 4.063e-08, 0.2863, 0.9581, 0.1833, 0.2734, 0.9443, 0.09532, -0.0008597, 0.9954, 1.072e-06, -0.0007403, 1.0, -0.1833, 0.2734, 0.9443, 4.063e-08, 0.2863, 0.9581, 1.072e-06, -0.0007403, 1.0, -0.09532, -0.0008601, 0.9954, -0.388, 0.2371, 0.8906, -0.1833, 0.2734, 0.9443, -0.09532, -0.0008601, 0.9954, -0.2095, -0.001216, 0.9778, -0.6282, 0.1847, 0.7558, -0.388, 0.2371, 0.8906, -0.2095, -0.001216, 0.9778, -0.377, -0.001645, 0.9262, -0.8769, 0.1338, 0.4617, -0.6282, 0.1847, 0.7558, -0.377, -0.001645, 0.9262, -0.6748, -0.001829, 0.738, -0.9936, 0.1133, 8.882e-06, -0.8769, 0.1338, 0.4617, -0.6748, -0.001829, 0.738, -1.0, -0.001672, -9.764e-06, -0.8769, 0.1337, -0.4617, -0.9936, 0.1133, 8.882e-06, -1.0, -0.001672, -9.764e-06, -0.6748, -0.001826, -0.738, -0.6282, 0.1847, -0.7558, -0.8769, 0.1337, -0.4617, -0.6748, -0.001826, -0.738, -0.377, -0.001645, -0.9262, -0.388, 0.2371, -0.8906, -0.6282, 0.1847, -0.7558, -0.377, -0.001645, -0.9262, -0.2272, -0.001755, -0.9738, -0.1833, 0.2734, -0.9443, -0.388, 0.2371, -0.8906, -0.2272, -0.001755, -0.9738, -0.0939, -0.001071, -0.9956, -4.063e-08, 0.2863, -0.9581, -0.1833, 0.2734, -0.9443, -0.0939, -0.001071, -0.9956, -1.188e-06, -0.0003446, -1.0, 0.1833, 0.2734, -0.9443, -4.063e-08, 0.2863, -0.9581, -1.188e-06, -0.0003446, -1.0, 0.0939, -0.001071, -0.9956, 0.388, 0.2371, -0.8906, 0.1833, 0.2734, -0.9443, 0.0939, -0.001071, -0.9956, 0.2272, -0.001755, -0.9738, 0.6282, 0.1847, -0.7558, 0.388, 0.2371, -0.8906, 0.2272, -0.001755, -0.9738, 0.377, -0.001645, -0.9262, 0.8769, 0.1338, -0.4617, 0.6282, 0.1847, -0.7558, 0.377, -0.001645, -0.9262, 0.6748, -0.001829, -0.738, 0.9936, 0.1133, -8.882e-06, 0.8769, 0.1338, -0.4617, 0.6748, -0.001829, -0.738, 1.0, -0.001672, 9.764e-06, 0.8769, 0.1337, 0.4617, 0.9936, 0.1133, -8.882e-06, 1.0, -0.001672, 9.764e-06, 0.6748, -0.001826, 0.738, 0.6282, 0.1847, 0.7558, 0.8769, 0.1337, 0.4617, 0.6748, -0.001826, 0.738, 0.377, -0.001645, 0.9262, 0.388, 0.2371, 0.8906, 0.6282, 0.1847, 0.7558, 0.377, -0.001645, 0.9262, 0.2095, -0.001216, 0.9778, 0.1833, 0.2734, 0.9443, 0.388, 0.2371, 0.8906, 0.2095, -0.001216, 0.9778, 0.09532, -0.0008597, 0.9954])] * 3)])
arm_armature = bpy.data.armatures.new('Armature')  # bones are not reproduced

# ---- objects
ob_armature = bpy.data.objects.new('Armature', arm_armature)
ob_pcylinder1 = bpy.data.objects.new('pCylinder1', me_pcylinder1)
ob_lamp = bpy.data.objects.new('Lamp', light_lamp)
ob_camera = bpy.data.objects.new('Camera', cam_camera)

# ---- transforms, parenting, visibility, modifiers, constraints
ob_armature.location = (-0.003264, -0.00482, -0.04963)
ob_armature.lineart.crease_threshold = 0.0
ob_pcylinder1.parent = ob_armature
ob_pcylinder1.matrix_parent_inverse = Matrix(((1.0, 0.0, 0.0, 0.003264), (0.0, 0.0, 1.0, -0.9504), (0.0, -1.0, 0.0, -0.00482), (0.0, 0.0, 0.0, 1.0)))
ob_pcylinder1.location = (0.0, 0.0, 0.0)
ob_pcylinder1.rotation_euler = (1.571, -0.0, 0.0)
ob_pcylinder1.lineart.crease_threshold = 0.0
ob_lamp.location = (4.076, 1.005, 5.904)
ob_lamp.rotation_euler = (0.6503, 0.05522, 1.866)
ob_lamp.lock_rotations_4d = False
ob_lamp.empty_display_type = 'ARROWS'
ob_lamp.color = (0.0, 0.0, 0.0, 0.0)
ob_lamp.lineart.crease_threshold = 0.0
ob_camera.location = (7.481, -6.508, 5.344)
ob_camera.rotation_euler = (1.109, 0.0, 0.8149)
ob_camera.lock_rotations_4d = False
ob_camera.empty_display_type = 'ARROWS'
ob_camera.color = (0.0, 0.0, 0.0, 0.0)
ob_camera.display_type = 'WIRE'
ob_camera.lineart.crease_threshold = 0.0

# ---- collection membership
col_collection_1.objects.link(ob_armature)
col_collection_1.objects.link(ob_pcylinder1)
col_collection_1.objects.link(ob_lamp)
col_collection_1.objects.link(ob_camera)

# ---- scene / render settings (as saved in the file)
scene.camera = ob_camera
scene.frame_start = 1; scene.frame_end = 250; scene.frame_set(0)
scene.render.engine = 'BLENDER_EEVEE_NEXT'
scene.render.resolution_percentage = 50
scene.render.dither_intensity = 0.0
scene.cycles.use_denoising = False
scene.cycles.samples = 128
scene.cycles.sampling_pattern = 'TABULATED_SOBOL'
scene.cycles.light_sampling_threshold = 0.0
scene.cycles.use_adaptive_sampling = False
scene.cycles.use_light_tree = False
scene.cycles.blur_glossy = 0.0
scene.cycles.sample_clamp_indirect = 0.0
scene.view_settings.view_transform = 'Standard'
bpy.context.view_layer.update()
